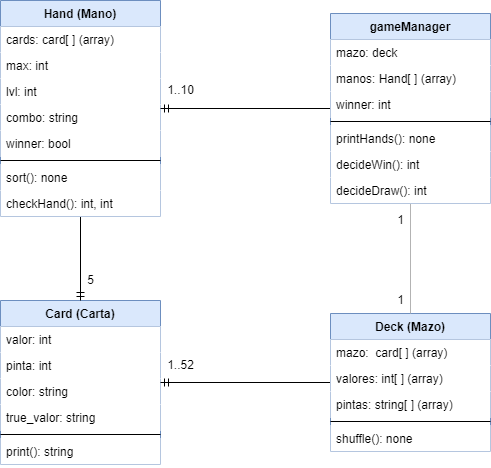

The diagram above was exported from draw.io. Its source (the exported page's mxGraphModel, read from the mxfile embedded in the PNG):
<mxGraphModel dx="1151" dy="663" grid="1" gridSize="10" guides="1" tooltips="1" connect="1" arrows="1" fold="1" page="1" pageScale="1" pageWidth="827" pageHeight="1169" math="0" shadow="0">
  <root>
    <mxCell id="0" />
    <mxCell id="1" parent="0" />
    <mxCell id="8HZx-rO-2YRuBiLaL-fR-1" value="Card (Carta)" style="swimlane;fontStyle=1;align=center;verticalAlign=top;childLayout=stackLayout;horizontal=1;startSize=26;horizontalStack=0;resizeParent=1;resizeParentMax=0;resizeLast=0;collapsible=1;marginBottom=0;fillColor=#dae8fc;strokeColor=#6c8ebf;" parent="1" vertex="1">
      <mxGeometry x="150" y="520" width="160" height="164" as="geometry" />
    </mxCell>
    <mxCell id="8HZx-rO-2YRuBiLaL-fR-2" value="valor: int" style="text;strokeColor=none;fillColor=default;align=left;verticalAlign=top;spacingLeft=4;spacingRight=4;overflow=hidden;rotatable=0;points=[[0,0.5],[1,0.5]];portConstraint=eastwest;" parent="8HZx-rO-2YRuBiLaL-fR-1" vertex="1">
      <mxGeometry y="26" width="160" height="26" as="geometry" />
    </mxCell>
    <mxCell id="8HZx-rO-2YRuBiLaL-fR-5" value="pinta: int" style="text;strokeColor=none;fillColor=default;align=left;verticalAlign=top;spacingLeft=4;spacingRight=4;overflow=hidden;rotatable=0;points=[[0,0.5],[1,0.5]];portConstraint=eastwest;" parent="8HZx-rO-2YRuBiLaL-fR-1" vertex="1">
      <mxGeometry y="52" width="160" height="26" as="geometry" />
    </mxCell>
    <mxCell id="8HZx-rO-2YRuBiLaL-fR-7" value="color: string" style="text;strokeColor=none;fillColor=default;align=left;verticalAlign=top;spacingLeft=4;spacingRight=4;overflow=hidden;rotatable=0;points=[[0,0.5],[1,0.5]];portConstraint=eastwest;" parent="8HZx-rO-2YRuBiLaL-fR-1" vertex="1">
      <mxGeometry y="78" width="160" height="26" as="geometry" />
    </mxCell>
    <mxCell id="8HZx-rO-2YRuBiLaL-fR-6" value="true_valor: string" style="text;strokeColor=none;fillColor=default;align=left;verticalAlign=top;spacingLeft=4;spacingRight=4;overflow=hidden;rotatable=0;points=[[0,0.5],[1,0.5]];portConstraint=eastwest;" parent="8HZx-rO-2YRuBiLaL-fR-1" vertex="1">
      <mxGeometry y="104" width="160" height="26" as="geometry" />
    </mxCell>
    <mxCell id="8HZx-rO-2YRuBiLaL-fR-3" value="" style="line;strokeWidth=1;fillColor=none;align=left;verticalAlign=middle;spacingTop=-1;spacingLeft=3;spacingRight=3;rotatable=0;labelPosition=right;points=[];portConstraint=eastwest;" parent="8HZx-rO-2YRuBiLaL-fR-1" vertex="1">
      <mxGeometry y="130" width="160" height="8" as="geometry" />
    </mxCell>
    <mxCell id="8HZx-rO-2YRuBiLaL-fR-4" value="print(): string" style="text;strokeColor=none;fillColor=default;align=left;verticalAlign=top;spacingLeft=4;spacingRight=4;overflow=hidden;rotatable=0;points=[[0,0.5],[1,0.5]];portConstraint=eastwest;" parent="8HZx-rO-2YRuBiLaL-fR-1" vertex="1">
      <mxGeometry y="138" width="160" height="26" as="geometry" />
    </mxCell>
    <mxCell id="8HZx-rO-2YRuBiLaL-fR-17" style="edgeStyle=orthogonalEdgeStyle;rounded=0;orthogonalLoop=1;jettySize=auto;html=1;endArrow=ERmandOne;endFill=0;" parent="1" source="8HZx-rO-2YRuBiLaL-fR-8" target="8HZx-rO-2YRuBiLaL-fR-1" edge="1">
      <mxGeometry relative="1" as="geometry" />
    </mxCell>
    <mxCell id="8HZx-rO-2YRuBiLaL-fR-8" value="Hand (Mano)" style="swimlane;fontStyle=1;align=center;verticalAlign=top;childLayout=stackLayout;horizontal=1;startSize=26;horizontalStack=0;resizeParent=1;resizeParentMax=0;resizeLast=0;collapsible=1;marginBottom=0;fillColor=#dae8fc;strokeColor=#6c8ebf;" parent="1" vertex="1">
      <mxGeometry x="150" y="220" width="160" height="216" as="geometry" />
    </mxCell>
    <mxCell id="8HZx-rO-2YRuBiLaL-fR-10" value="cards: card[ ] (array)" style="text;strokeColor=none;fillColor=default;align=left;verticalAlign=top;spacingLeft=4;spacingRight=4;overflow=hidden;rotatable=0;points=[[0,0.5],[1,0.5]];portConstraint=eastwest;" parent="8HZx-rO-2YRuBiLaL-fR-8" vertex="1">
      <mxGeometry y="26" width="160" height="26" as="geometry" />
    </mxCell>
    <mxCell id="8HZx-rO-2YRuBiLaL-fR-11" value="max: int" style="text;strokeColor=none;fillColor=default;align=left;verticalAlign=top;spacingLeft=4;spacingRight=4;overflow=hidden;rotatable=0;points=[[0,0.5],[1,0.5]];portConstraint=eastwest;" parent="8HZx-rO-2YRuBiLaL-fR-8" vertex="1">
      <mxGeometry y="52" width="160" height="26" as="geometry" />
    </mxCell>
    <mxCell id="8HZx-rO-2YRuBiLaL-fR-12" value="lvl: int" style="text;strokeColor=none;fillColor=default;align=left;verticalAlign=top;spacingLeft=4;spacingRight=4;overflow=hidden;rotatable=0;points=[[0,0.5],[1,0.5]];portConstraint=eastwest;" parent="8HZx-rO-2YRuBiLaL-fR-8" vertex="1">
      <mxGeometry y="78" width="160" height="26" as="geometry" />
    </mxCell>
    <mxCell id="8HZx-rO-2YRuBiLaL-fR-16" value="combo: string" style="text;strokeColor=none;fillColor=default;align=left;verticalAlign=top;spacingLeft=4;spacingRight=4;overflow=hidden;rotatable=0;points=[[0,0.5],[1,0.5]];portConstraint=eastwest;" parent="8HZx-rO-2YRuBiLaL-fR-8" vertex="1">
      <mxGeometry y="104" width="160" height="26" as="geometry" />
    </mxCell>
    <mxCell id="8HZx-rO-2YRuBiLaL-fR-15" value="winner: bool" style="text;strokeColor=none;fillColor=default;align=left;verticalAlign=top;spacingLeft=4;spacingRight=4;overflow=hidden;rotatable=0;points=[[0,0.5],[1,0.5]];portConstraint=eastwest;" parent="8HZx-rO-2YRuBiLaL-fR-8" vertex="1">
      <mxGeometry y="130" width="160" height="26" as="geometry" />
    </mxCell>
    <mxCell id="8HZx-rO-2YRuBiLaL-fR-13" value="" style="line;strokeWidth=1;fillColor=default;align=left;verticalAlign=middle;spacingTop=-1;spacingLeft=3;spacingRight=3;rotatable=0;labelPosition=right;points=[];portConstraint=eastwest;" parent="8HZx-rO-2YRuBiLaL-fR-8" vertex="1">
      <mxGeometry y="156" width="160" height="8" as="geometry" />
    </mxCell>
    <mxCell id="8HZx-rO-2YRuBiLaL-fR-14" value="sort(): none" style="text;strokeColor=none;fillColor=default;align=left;verticalAlign=top;spacingLeft=4;spacingRight=4;overflow=hidden;rotatable=0;points=[[0,0.5],[1,0.5]];portConstraint=eastwest;" parent="8HZx-rO-2YRuBiLaL-fR-8" vertex="1">
      <mxGeometry y="164" width="160" height="26" as="geometry" />
    </mxCell>
    <mxCell id="8HZx-rO-2YRuBiLaL-fR-25" value="checkHand(): int, int" style="text;strokeColor=none;fillColor=default;align=left;verticalAlign=top;spacingLeft=4;spacingRight=4;overflow=hidden;rotatable=0;points=[[0,0.5],[1,0.5]];portConstraint=eastwest;" parent="8HZx-rO-2YRuBiLaL-fR-8" vertex="1">
      <mxGeometry y="190" width="160" height="26" as="geometry" />
    </mxCell>
    <mxCell id="8HZx-rO-2YRuBiLaL-fR-33" style="edgeStyle=orthogonalEdgeStyle;rounded=0;orthogonalLoop=1;jettySize=auto;html=1;endArrow=ERmandOne;endFill=0;" parent="1" source="8HZx-rO-2YRuBiLaL-fR-26" target="8HZx-rO-2YRuBiLaL-fR-1" edge="1">
      <mxGeometry relative="1" as="geometry" />
    </mxCell>
    <mxCell id="8HZx-rO-2YRuBiLaL-fR-26" value="Deck (Mazo)" style="swimlane;fontStyle=1;align=center;verticalAlign=top;childLayout=stackLayout;horizontal=1;startSize=26;horizontalStack=0;resizeParent=1;resizeParentMax=0;resizeLast=0;collapsible=1;marginBottom=0;fillColor=#dae8fc;strokeColor=#6c8ebf;" parent="1" vertex="1">
      <mxGeometry x="480" y="533" width="160" height="138" as="geometry" />
    </mxCell>
    <mxCell id="8HZx-rO-2YRuBiLaL-fR-27" value="mazo:  card[ ] (array)" style="text;strokeColor=none;fillColor=default;align=left;verticalAlign=top;spacingLeft=4;spacingRight=4;overflow=hidden;rotatable=0;points=[[0,0.5],[1,0.5]];portConstraint=eastwest;" parent="8HZx-rO-2YRuBiLaL-fR-26" vertex="1">
      <mxGeometry y="26" width="160" height="26" as="geometry" />
    </mxCell>
    <mxCell id="8HZx-rO-2YRuBiLaL-fR-28" value="valores: int[ ] (array)" style="text;strokeColor=none;fillColor=default;align=left;verticalAlign=top;spacingLeft=4;spacingRight=4;overflow=hidden;rotatable=0;points=[[0,0.5],[1,0.5]];portConstraint=eastwest;" parent="8HZx-rO-2YRuBiLaL-fR-26" vertex="1">
      <mxGeometry y="52" width="160" height="26" as="geometry" />
    </mxCell>
    <mxCell id="8HZx-rO-2YRuBiLaL-fR-29" value="pintas: string[ ] (array)" style="text;strokeColor=none;fillColor=default;align=left;verticalAlign=top;spacingLeft=4;spacingRight=4;overflow=hidden;rotatable=0;points=[[0,0.5],[1,0.5]];portConstraint=eastwest;" parent="8HZx-rO-2YRuBiLaL-fR-26" vertex="1">
      <mxGeometry y="78" width="160" height="26" as="geometry" />
    </mxCell>
    <mxCell id="8HZx-rO-2YRuBiLaL-fR-31" value="" style="line;strokeWidth=1;fillColor=none;align=left;verticalAlign=middle;spacingTop=-1;spacingLeft=3;spacingRight=3;rotatable=0;labelPosition=right;points=[];portConstraint=eastwest;" parent="8HZx-rO-2YRuBiLaL-fR-26" vertex="1">
      <mxGeometry y="104" width="160" height="8" as="geometry" />
    </mxCell>
    <mxCell id="8HZx-rO-2YRuBiLaL-fR-32" value="shuffle(): none" style="text;strokeColor=none;fillColor=default;align=left;verticalAlign=top;spacingLeft=4;spacingRight=4;overflow=hidden;rotatable=0;points=[[0,0.5],[1,0.5]];portConstraint=eastwest;" parent="8HZx-rO-2YRuBiLaL-fR-26" vertex="1">
      <mxGeometry y="112" width="160" height="26" as="geometry" />
    </mxCell>
    <mxCell id="8HZx-rO-2YRuBiLaL-fR-43" style="edgeStyle=orthogonalEdgeStyle;rounded=0;orthogonalLoop=1;jettySize=auto;html=1;endArrow=none;endFill=0;strokeWidth=1;strokeColor=#B3B3B3;" parent="1" source="8HZx-rO-2YRuBiLaL-fR-34" target="8HZx-rO-2YRuBiLaL-fR-26" edge="1">
      <mxGeometry relative="1" as="geometry" />
    </mxCell>
    <mxCell id="8HZx-rO-2YRuBiLaL-fR-44" style="edgeStyle=orthogonalEdgeStyle;rounded=0;orthogonalLoop=1;jettySize=auto;html=1;endArrow=ERmandOne;endFill=0;" parent="1" source="8HZx-rO-2YRuBiLaL-fR-34" target="8HZx-rO-2YRuBiLaL-fR-8" edge="1">
      <mxGeometry relative="1" as="geometry" />
    </mxCell>
    <mxCell id="8HZx-rO-2YRuBiLaL-fR-34" value="gameManager" style="swimlane;fontStyle=1;align=center;verticalAlign=top;childLayout=stackLayout;horizontal=1;startSize=26;horizontalStack=0;resizeParent=1;resizeParentMax=0;resizeLast=0;collapsible=1;marginBottom=0;fillColor=#dae8fc;strokeColor=#6c8ebf;" parent="1" vertex="1">
      <mxGeometry x="480" y="233" width="160" height="190" as="geometry" />
    </mxCell>
    <mxCell id="8HZx-rO-2YRuBiLaL-fR-35" value="mazo: deck" style="text;strokeColor=none;fillColor=default;align=left;verticalAlign=top;spacingLeft=4;spacingRight=4;overflow=hidden;rotatable=0;points=[[0,0.5],[1,0.5]];portConstraint=eastwest;" parent="8HZx-rO-2YRuBiLaL-fR-34" vertex="1">
      <mxGeometry y="26" width="160" height="26" as="geometry" />
    </mxCell>
    <mxCell id="8HZx-rO-2YRuBiLaL-fR-36" value="manos: Hand[ ] (array)" style="text;strokeColor=none;fillColor=default;align=left;verticalAlign=top;spacingLeft=4;spacingRight=4;overflow=hidden;rotatable=0;points=[[0,0.5],[1,0.5]];portConstraint=eastwest;" parent="8HZx-rO-2YRuBiLaL-fR-34" vertex="1">
      <mxGeometry y="52" width="160" height="26" as="geometry" />
    </mxCell>
    <mxCell id="8HZx-rO-2YRuBiLaL-fR-39" value="winner: int" style="text;strokeColor=none;fillColor=default;align=left;verticalAlign=top;spacingLeft=4;spacingRight=4;overflow=hidden;rotatable=0;points=[[0,0.5],[1,0.5]];portConstraint=eastwest;" parent="8HZx-rO-2YRuBiLaL-fR-34" vertex="1">
      <mxGeometry y="78" width="160" height="26" as="geometry" />
    </mxCell>
    <mxCell id="8HZx-rO-2YRuBiLaL-fR-40" value="" style="line;strokeWidth=1;fillColor=none;align=left;verticalAlign=middle;spacingTop=-1;spacingLeft=3;spacingRight=3;rotatable=0;labelPosition=right;points=[];portConstraint=eastwest;" parent="8HZx-rO-2YRuBiLaL-fR-34" vertex="1">
      <mxGeometry y="104" width="160" height="8" as="geometry" />
    </mxCell>
    <mxCell id="8HZx-rO-2YRuBiLaL-fR-41" value="printHands(): none" style="text;strokeColor=none;fillColor=default;align=left;verticalAlign=top;spacingLeft=4;spacingRight=4;overflow=hidden;rotatable=0;points=[[0,0.5],[1,0.5]];portConstraint=eastwest;" parent="8HZx-rO-2YRuBiLaL-fR-34" vertex="1">
      <mxGeometry y="112" width="160" height="26" as="geometry" />
    </mxCell>
    <mxCell id="8HZx-rO-2YRuBiLaL-fR-42" value="decideWin(): int" style="text;strokeColor=none;fillColor=default;align=left;verticalAlign=top;spacingLeft=4;spacingRight=4;overflow=hidden;rotatable=0;points=[[0,0.5],[1,0.5]];portConstraint=eastwest;" parent="8HZx-rO-2YRuBiLaL-fR-34" vertex="1">
      <mxGeometry y="138" width="160" height="26" as="geometry" />
    </mxCell>
    <mxCell id="8HZx-rO-2YRuBiLaL-fR-45" value="decideDraw(): int" style="text;strokeColor=none;fillColor=default;align=left;verticalAlign=top;spacingLeft=4;spacingRight=4;overflow=hidden;rotatable=0;points=[[0,0.5],[1,0.5]];portConstraint=eastwest;" parent="8HZx-rO-2YRuBiLaL-fR-34" vertex="1">
      <mxGeometry y="164" width="160" height="26" as="geometry" />
    </mxCell>
    <mxCell id="8HZx-rO-2YRuBiLaL-fR-46" value="5" style="text;html=1;align=center;verticalAlign=middle;resizable=0;points=[];autosize=1;strokeColor=none;fillColor=none;" parent="1" vertex="1">
      <mxGeometry x="230" y="490" width="20" height="20" as="geometry" />
    </mxCell>
    <mxCell id="8HZx-rO-2YRuBiLaL-fR-48" value="1..10" style="text;html=1;align=center;verticalAlign=middle;resizable=0;points=[];autosize=1;strokeColor=none;fillColor=none;" parent="1" vertex="1">
      <mxGeometry x="310" y="300" width="40" height="20" as="geometry" />
    </mxCell>
    <mxCell id="8HZx-rO-2YRuBiLaL-fR-49" value="1" style="text;html=1;align=center;verticalAlign=middle;resizable=0;points=[];autosize=1;strokeColor=none;fillColor=none;" parent="1" vertex="1">
      <mxGeometry x="540" y="510" width="20" height="20" as="geometry" />
    </mxCell>
    <mxCell id="8HZx-rO-2YRuBiLaL-fR-50" value="1" style="text;html=1;align=center;verticalAlign=middle;resizable=0;points=[];autosize=1;strokeColor=none;fillColor=none;" parent="1" vertex="1">
      <mxGeometry x="540" y="430" width="20" height="20" as="geometry" />
    </mxCell>
    <mxCell id="8HZx-rO-2YRuBiLaL-fR-51" value="1..52" style="text;html=1;align=center;verticalAlign=middle;resizable=0;points=[];autosize=1;strokeColor=none;fillColor=none;" parent="1" vertex="1">
      <mxGeometry x="310" y="575" width="40" height="20" as="geometry" />
    </mxCell>
  </root>
</mxGraphModel>